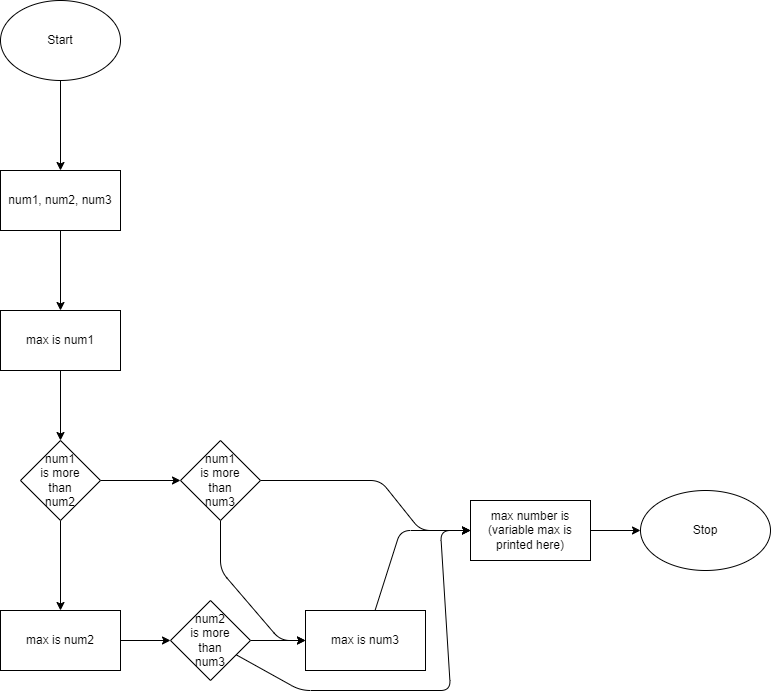

The diagram above was exported from draw.io. Its source (the exported page's mxGraphModel, read from the mxfile embedded in the PNG):
<mxGraphModel dx="452" dy="481" grid="1" gridSize="10" guides="1" tooltips="1" connect="1" arrows="1" fold="1" page="1" pageScale="1" pageWidth="850" pageHeight="1100" math="0" shadow="0">
  <root>
    <mxCell id="0" />
    <mxCell id="1" parent="0" />
    <mxCell id="sAlue-ozUzleXR6Yx2AM-3" value="" style="edgeStyle=orthogonalEdgeStyle;rounded=0;orthogonalLoop=1;jettySize=auto;html=1;" parent="1" source="sAlue-ozUzleXR6Yx2AM-1" target="sAlue-ozUzleXR6Yx2AM-2" edge="1">
      <mxGeometry relative="1" as="geometry" />
    </mxCell>
    <mxCell id="sAlue-ozUzleXR6Yx2AM-1" value="Start" style="ellipse;whiteSpace=wrap;html=1;" parent="1" vertex="1">
      <mxGeometry width="120" height="80" as="geometry" />
    </mxCell>
    <mxCell id="5" value="" style="edgeStyle=none;html=1;" edge="1" parent="1" source="sAlue-ozUzleXR6Yx2AM-2" target="4">
      <mxGeometry relative="1" as="geometry" />
    </mxCell>
    <mxCell id="sAlue-ozUzleXR6Yx2AM-2" value="num1, num2, num3" style="whiteSpace=wrap;html=1;" parent="1" vertex="1">
      <mxGeometry y="170" width="120" height="60" as="geometry" />
    </mxCell>
    <mxCell id="7" value="" style="edgeStyle=none;html=1;" edge="1" parent="1" source="4" target="6">
      <mxGeometry relative="1" as="geometry" />
    </mxCell>
    <mxCell id="4" value="max is num1" style="whiteSpace=wrap;html=1;" vertex="1" parent="1">
      <mxGeometry y="310" width="120" height="60" as="geometry" />
    </mxCell>
    <mxCell id="9" value="" style="edgeStyle=none;html=1;" edge="1" parent="1" source="6" target="8">
      <mxGeometry relative="1" as="geometry" />
    </mxCell>
    <mxCell id="15" value="" style="edgeStyle=none;html=1;" edge="1" parent="1" source="6" target="14">
      <mxGeometry relative="1" as="geometry" />
    </mxCell>
    <mxCell id="6" value="num1&lt;br&gt;is more&lt;br&gt;than&lt;br&gt;num2" style="rhombus;whiteSpace=wrap;html=1;" vertex="1" parent="1">
      <mxGeometry x="20" y="440" width="80" height="80" as="geometry" />
    </mxCell>
    <mxCell id="19" value="" style="edgeStyle=none;html=1;" edge="1" parent="1" source="8" target="17">
      <mxGeometry relative="1" as="geometry">
        <Array as="points">
          <mxPoint x="220" y="570" />
          <mxPoint x="280" y="640" />
        </Array>
      </mxGeometry>
    </mxCell>
    <mxCell id="25" value="" style="edgeStyle=none;html=1;" edge="1" parent="1" source="8" target="24">
      <mxGeometry relative="1" as="geometry">
        <Array as="points">
          <mxPoint x="380" y="480" />
          <mxPoint x="420" y="530" />
        </Array>
      </mxGeometry>
    </mxCell>
    <mxCell id="8" value="num1&lt;br&gt;is more&lt;br&gt;than&lt;br&gt;num3" style="rhombus;whiteSpace=wrap;html=1;" vertex="1" parent="1">
      <mxGeometry x="180" y="440" width="80" height="80" as="geometry" />
    </mxCell>
    <mxCell id="18" value="" style="edgeStyle=none;html=1;" edge="1" parent="1" source="10" target="17">
      <mxGeometry relative="1" as="geometry" />
    </mxCell>
    <mxCell id="27" value="" style="edgeStyle=none;html=1;" edge="1" parent="1" source="10" target="24">
      <mxGeometry relative="1" as="geometry">
        <Array as="points">
          <mxPoint x="300" y="690" />
          <mxPoint x="450" y="690" />
          <mxPoint x="440" y="530" />
        </Array>
      </mxGeometry>
    </mxCell>
    <mxCell id="10" value="num2&lt;br&gt;is more&lt;br&gt;than&lt;br&gt;num3" style="rhombus;whiteSpace=wrap;html=1;" vertex="1" parent="1">
      <mxGeometry x="170" y="600" width="80" height="80" as="geometry" />
    </mxCell>
    <mxCell id="16" value="" style="edgeStyle=none;html=1;" edge="1" parent="1" source="14" target="10">
      <mxGeometry relative="1" as="geometry" />
    </mxCell>
    <mxCell id="14" value="max is num2" style="whiteSpace=wrap;html=1;" vertex="1" parent="1">
      <mxGeometry y="610" width="120" height="60" as="geometry" />
    </mxCell>
    <mxCell id="26" value="" style="edgeStyle=none;html=1;" edge="1" parent="1" source="17" target="24">
      <mxGeometry relative="1" as="geometry">
        <Array as="points">
          <mxPoint x="400" y="530" />
        </Array>
      </mxGeometry>
    </mxCell>
    <mxCell id="17" value="max is num3" style="whiteSpace=wrap;html=1;" vertex="1" parent="1">
      <mxGeometry x="305" y="610" width="120" height="60" as="geometry" />
    </mxCell>
    <mxCell id="29" value="" style="edgeStyle=none;html=1;" edge="1" parent="1" source="24" target="28">
      <mxGeometry relative="1" as="geometry" />
    </mxCell>
    <mxCell id="24" value="max number is (variable max is printed here)" style="whiteSpace=wrap;html=1;" vertex="1" parent="1">
      <mxGeometry x="470" y="500" width="120" height="60" as="geometry" />
    </mxCell>
    <mxCell id="28" value="Stop" style="ellipse;whiteSpace=wrap;html=1;" vertex="1" parent="1">
      <mxGeometry x="640" y="490" width="130" height="80" as="geometry" />
    </mxCell>
  </root>
</mxGraphModel>